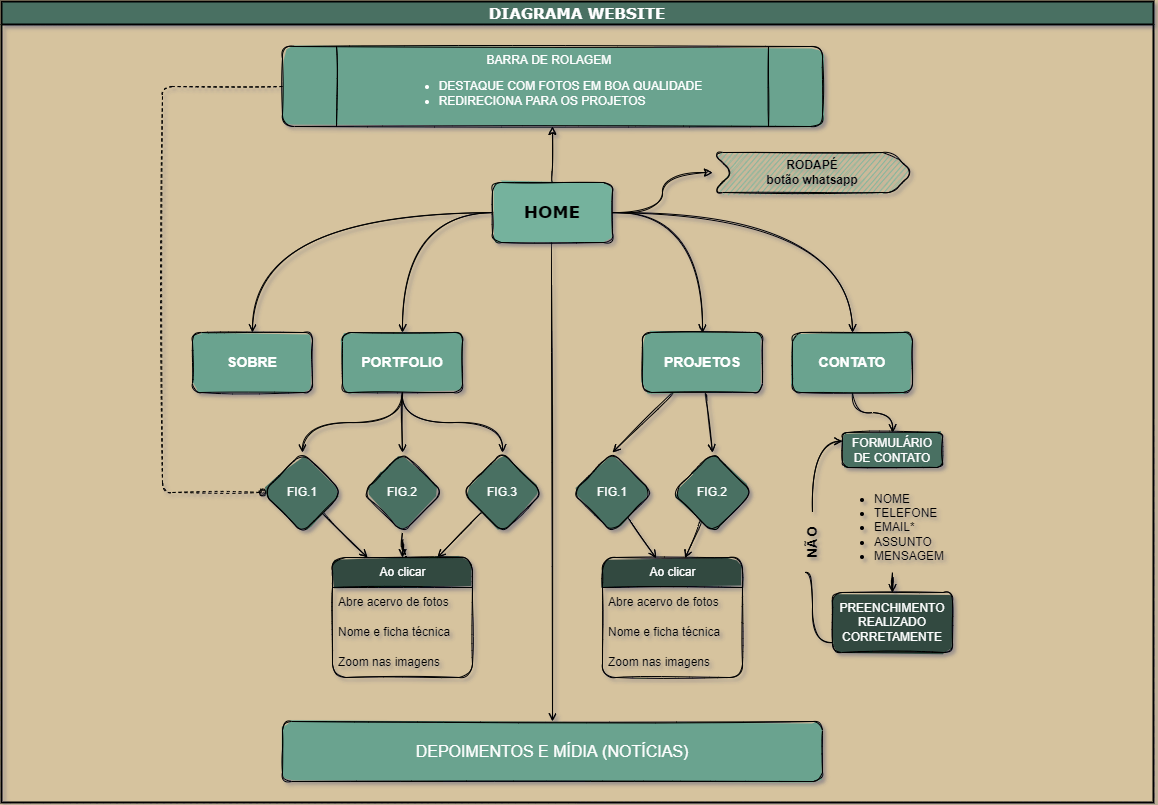

The diagram above was exported from draw.io. Its source (the exported page's mxGraphModel, read from the mxfile embedded in the PNG):
<mxGraphModel dx="1738" dy="1040" grid="1" gridSize="9" guides="1" tooltips="1" connect="1" arrows="1" fold="1" page="1" pageScale="1" pageWidth="1169" pageHeight="827" background="#D6C39E" math="0" shadow="1">
  <root>
    <mxCell id="0" />
    <mxCell id="1" parent="0" />
    <mxCell id="K2iPhS-2dE_Asu86Kgpd-11" value="" style="edgeStyle=orthogonalEdgeStyle;rounded=1;orthogonalLoop=1;jettySize=auto;html=1;sketch=1;curved=1;" edge="1" parent="1" source="K2iPhS-2dE_Asu86Kgpd-8" target="K2iPhS-2dE_Asu86Kgpd-10">
      <mxGeometry relative="1" as="geometry" />
    </mxCell>
    <mxCell id="K2iPhS-2dE_Asu86Kgpd-13" value="" style="edgeStyle=orthogonalEdgeStyle;rounded=1;orthogonalLoop=1;jettySize=auto;html=1;sketch=1;curved=1;" edge="1" parent="1" source="K2iPhS-2dE_Asu86Kgpd-8" target="K2iPhS-2dE_Asu86Kgpd-12">
      <mxGeometry relative="1" as="geometry" />
    </mxCell>
    <mxCell id="K2iPhS-2dE_Asu86Kgpd-15" value="" style="edgeStyle=orthogonalEdgeStyle;rounded=1;orthogonalLoop=1;jettySize=auto;html=1;fontFamily=Helvetica;fontSize=12;fontColor=default;endArrow=open;endFill=0;sketch=1;curved=1;" edge="1" parent="1" source="K2iPhS-2dE_Asu86Kgpd-8" target="K2iPhS-2dE_Asu86Kgpd-14">
      <mxGeometry relative="1" as="geometry" />
    </mxCell>
    <mxCell id="K2iPhS-2dE_Asu86Kgpd-17" value="" style="edgeStyle=orthogonalEdgeStyle;rounded=1;orthogonalLoop=1;jettySize=auto;html=1;fontFamily=Helvetica;fontSize=12;fontColor=default;endArrow=open;endFill=0;sketch=1;curved=1;" edge="1" parent="1" source="K2iPhS-2dE_Asu86Kgpd-8" target="K2iPhS-2dE_Asu86Kgpd-16">
      <mxGeometry relative="1" as="geometry" />
    </mxCell>
    <mxCell id="K2iPhS-2dE_Asu86Kgpd-21" value="" style="edgeStyle=orthogonalEdgeStyle;rounded=1;orthogonalLoop=1;jettySize=auto;html=1;fontFamily=Helvetica;fontSize=12;fontColor=default;endArrow=open;endFill=0;sketch=1;curved=1;" edge="1" parent="1" source="K2iPhS-2dE_Asu86Kgpd-8" target="K2iPhS-2dE_Asu86Kgpd-20">
      <mxGeometry relative="1" as="geometry" />
    </mxCell>
    <mxCell id="K2iPhS-2dE_Asu86Kgpd-23" value="" style="edgeStyle=orthogonalEdgeStyle;rounded=1;orthogonalLoop=1;jettySize=auto;html=1;fontFamily=Helvetica;fontSize=12;fontColor=default;endArrow=open;endFill=0;sketch=1;curved=1;" edge="1" parent="1" source="K2iPhS-2dE_Asu86Kgpd-8" target="K2iPhS-2dE_Asu86Kgpd-22">
      <mxGeometry relative="1" as="geometry" />
    </mxCell>
    <mxCell id="K2iPhS-2dE_Asu86Kgpd-25" value="" style="edgeStyle=orthogonalEdgeStyle;rounded=1;orthogonalLoop=1;jettySize=auto;html=1;fontFamily=Helvetica;fontSize=12;fontColor=default;endArrow=open;endFill=0;sketch=1;curved=1;" edge="1" parent="1" source="K2iPhS-2dE_Asu86Kgpd-8" target="K2iPhS-2dE_Asu86Kgpd-24">
      <mxGeometry relative="1" as="geometry" />
    </mxCell>
    <mxCell id="K2iPhS-2dE_Asu86Kgpd-8" value="&lt;b style=&quot;font-size: 17px;&quot;&gt;&lt;font style=&quot;font-size: 17px;&quot;&gt;HOME&lt;/font&gt;&lt;/b&gt;" style="rounded=1;whiteSpace=wrap;html=1;sketch=1;fillColor=#74B29D;fillStyle=solid;fontSize=17;fontFamily=Verdana;" vertex="1" parent="1">
      <mxGeometry x="500" y="199" width="120" height="60" as="geometry" />
    </mxCell>
    <mxCell id="K2iPhS-2dE_Asu86Kgpd-76" style="edgeStyle=elbowEdgeStyle;rounded=1;orthogonalLoop=1;jettySize=auto;html=1;entryX=0;entryY=0.5;entryDx=0;entryDy=0;fontFamily=Helvetica;fontSize=12;fontColor=default;endArrow=oval;endFill=1;dashed=1;sketch=1;" edge="1" parent="1" source="K2iPhS-2dE_Asu86Kgpd-10" target="K2iPhS-2dE_Asu86Kgpd-31">
      <mxGeometry relative="1" as="geometry">
        <Array as="points">
          <mxPoint x="170" y="319" />
        </Array>
      </mxGeometry>
    </mxCell>
    <mxCell id="K2iPhS-2dE_Asu86Kgpd-12" value="&lt;b&gt;RODAPÉ&lt;br&gt;botão whatsapp&lt;/b&gt;" style="shape=step;triangle=steptriangle;whiteSpace=wrap;html=1;fixedSize=1;rounded=1;sketch=1;fillStyle=hachure;fillColor=#74B29D;strokeColor=#000000;" vertex="1" parent="1">
      <mxGeometry x="720" y="169" width="200" height="40" as="geometry" />
    </mxCell>
    <mxCell id="K2iPhS-2dE_Asu86Kgpd-14" value="SOBRE" style="whiteSpace=wrap;html=1;rounded=1;sketch=1;fillColor=#6AA38F;strokeColor=#000000;fillStyle=solid;fontColor=#FFFFFF;fontStyle=1;fontSize=14;" vertex="1" parent="1">
      <mxGeometry x="200" y="349" width="120" height="60" as="geometry" />
    </mxCell>
    <mxCell id="K2iPhS-2dE_Asu86Kgpd-29" value="" style="edgeStyle=orthogonalEdgeStyle;rounded=1;orthogonalLoop=1;jettySize=auto;html=1;fontFamily=Helvetica;fontSize=12;fontColor=default;endArrow=open;endFill=0;sketch=1;curved=1;" edge="1" parent="1" source="K2iPhS-2dE_Asu86Kgpd-16" target="K2iPhS-2dE_Asu86Kgpd-28">
      <mxGeometry relative="1" as="geometry" />
    </mxCell>
    <mxCell id="K2iPhS-2dE_Asu86Kgpd-32" style="edgeStyle=orthogonalEdgeStyle;rounded=1;orthogonalLoop=1;jettySize=auto;html=1;entryX=0.5;entryY=0;entryDx=0;entryDy=0;fontFamily=Helvetica;fontSize=12;fontColor=default;endArrow=open;endFill=0;sketch=1;curved=1;" edge="1" parent="1" source="K2iPhS-2dE_Asu86Kgpd-16" target="K2iPhS-2dE_Asu86Kgpd-31">
      <mxGeometry relative="1" as="geometry" />
    </mxCell>
    <mxCell id="K2iPhS-2dE_Asu86Kgpd-33" style="edgeStyle=orthogonalEdgeStyle;rounded=1;orthogonalLoop=1;jettySize=auto;html=1;entryX=0.5;entryY=0;entryDx=0;entryDy=0;fontFamily=Helvetica;fontSize=12;fontColor=default;endArrow=open;endFill=0;sketch=1;curved=1;" edge="1" parent="1" source="K2iPhS-2dE_Asu86Kgpd-16" target="K2iPhS-2dE_Asu86Kgpd-30">
      <mxGeometry relative="1" as="geometry" />
    </mxCell>
    <mxCell id="K2iPhS-2dE_Asu86Kgpd-16" value="PORTFOLIO" style="whiteSpace=wrap;html=1;rounded=1;sketch=1;fillColor=#6AA38F;strokeColor=#000000;fillStyle=solid;fontColor=#FFFFFF;fontStyle=1;fontSize=14;" vertex="1" parent="1">
      <mxGeometry x="350" y="349" width="120" height="60" as="geometry" />
    </mxCell>
    <mxCell id="K2iPhS-2dE_Asu86Kgpd-18" style="edgeStyle=orthogonalEdgeStyle;rounded=1;orthogonalLoop=1;jettySize=auto;html=1;exitX=0.5;exitY=1;exitDx=0;exitDy=0;fontFamily=Helvetica;fontSize=12;fontColor=default;endArrow=open;endFill=0;sketch=1;curved=1;" edge="1" parent="1" source="K2iPhS-2dE_Asu86Kgpd-12" target="K2iPhS-2dE_Asu86Kgpd-12">
      <mxGeometry relative="1" as="geometry" />
    </mxCell>
    <mxCell id="K2iPhS-2dE_Asu86Kgpd-49" value="" style="edgeStyle=orthogonalEdgeStyle;rounded=1;orthogonalLoop=1;jettySize=auto;html=1;fontFamily=Helvetica;fontSize=12;fontColor=default;endArrow=open;endFill=0;sketch=1;curved=1;" edge="1" parent="1" source="K2iPhS-2dE_Asu86Kgpd-20" target="K2iPhS-2dE_Asu86Kgpd-48">
      <mxGeometry relative="1" as="geometry" />
    </mxCell>
    <mxCell id="K2iPhS-2dE_Asu86Kgpd-20" value="CONTATO" style="whiteSpace=wrap;html=1;rounded=1;sketch=1;fillColor=#6AA38F;strokeColor=#000000;fillStyle=solid;fontColor=#FFFFFF;fontStyle=1;fontSize=14;" vertex="1" parent="1">
      <mxGeometry x="800" y="349" width="120" height="60" as="geometry" />
    </mxCell>
    <mxCell id="K2iPhS-2dE_Asu86Kgpd-65" style="rounded=1;orthogonalLoop=1;jettySize=auto;html=1;entryX=0.5;entryY=0;entryDx=0;entryDy=0;fontFamily=Helvetica;fontSize=12;fontColor=default;endArrow=open;endFill=0;sketch=1;curved=1;" edge="1" parent="1" source="K2iPhS-2dE_Asu86Kgpd-22" target="K2iPhS-2dE_Asu86Kgpd-64">
      <mxGeometry relative="1" as="geometry" />
    </mxCell>
    <mxCell id="K2iPhS-2dE_Asu86Kgpd-66" style="rounded=1;orthogonalLoop=1;jettySize=auto;html=1;entryX=0.5;entryY=0;entryDx=0;entryDy=0;fontFamily=Helvetica;fontSize=12;fontColor=default;endArrow=open;endFill=0;sketch=1;curved=1;" edge="1" parent="1" source="K2iPhS-2dE_Asu86Kgpd-22" target="K2iPhS-2dE_Asu86Kgpd-63">
      <mxGeometry relative="1" as="geometry" />
    </mxCell>
    <mxCell id="K2iPhS-2dE_Asu86Kgpd-22" value="PROJETOS" style="whiteSpace=wrap;html=1;rounded=1;sketch=1;fillColor=#6AA38F;strokeColor=#000000;fillStyle=solid;fontColor=#FFFFFF;fontStyle=1;fontSize=14;" vertex="1" parent="1">
      <mxGeometry x="650" y="349" width="120" height="60" as="geometry" />
    </mxCell>
    <mxCell id="K2iPhS-2dE_Asu86Kgpd-24" value="DEPOIMENTOS E MÍDIA (NOTÍCIAS)" style="whiteSpace=wrap;html=1;rounded=1;sketch=1;fillColor=#6AA38F;strokeColor=#000000;fontColor=#FFFFFF;fillStyle=solid;fontSize=16;fontStyle=0;" vertex="1" parent="1">
      <mxGeometry x="290" y="738" width="540" height="60" as="geometry" />
    </mxCell>
    <mxCell id="K2iPhS-2dE_Asu86Kgpd-44" style="rounded=1;orthogonalLoop=1;jettySize=auto;html=1;fontFamily=Helvetica;fontSize=12;fontColor=default;endArrow=open;endFill=0;entryX=0.75;entryY=0;entryDx=0;entryDy=0;sketch=1;curved=1;" edge="1" parent="1" source="K2iPhS-2dE_Asu86Kgpd-28" target="K2iPhS-2dE_Asu86Kgpd-37">
      <mxGeometry relative="1" as="geometry" />
    </mxCell>
    <mxCell id="K2iPhS-2dE_Asu86Kgpd-28" value="FIG.3" style="rhombus;whiteSpace=wrap;html=1;rounded=1;sketch=1;fillColor=#497062;fontColor=#FFFFFF;fillStyle=solid;" vertex="1" parent="1">
      <mxGeometry x="470" y="469" width="80" height="80" as="geometry" />
    </mxCell>
    <mxCell id="K2iPhS-2dE_Asu86Kgpd-45" style="edgeStyle=orthogonalEdgeStyle;rounded=1;orthogonalLoop=1;jettySize=auto;html=1;entryX=0.5;entryY=0;entryDx=0;entryDy=0;fontFamily=Helvetica;fontSize=12;fontColor=default;endArrow=open;endFill=0;sketch=1;curved=1;" edge="1" parent="1" source="K2iPhS-2dE_Asu86Kgpd-30" target="K2iPhS-2dE_Asu86Kgpd-37">
      <mxGeometry relative="1" as="geometry" />
    </mxCell>
    <mxCell id="K2iPhS-2dE_Asu86Kgpd-30" value="FIG.2" style="rhombus;whiteSpace=wrap;html=1;rounded=1;sketch=1;fillColor=#497062;fontColor=#FFFFFF;fillStyle=solid;" vertex="1" parent="1">
      <mxGeometry x="370" y="469" width="80" height="80" as="geometry" />
    </mxCell>
    <mxCell id="K2iPhS-2dE_Asu86Kgpd-46" style="rounded=1;orthogonalLoop=1;jettySize=auto;html=1;entryX=0.25;entryY=0;entryDx=0;entryDy=0;fontFamily=Helvetica;fontSize=12;fontColor=default;endArrow=open;endFill=0;sketch=1;curved=1;" edge="1" parent="1" source="K2iPhS-2dE_Asu86Kgpd-31" target="K2iPhS-2dE_Asu86Kgpd-37">
      <mxGeometry relative="1" as="geometry" />
    </mxCell>
    <mxCell id="K2iPhS-2dE_Asu86Kgpd-31" value="FIG.1" style="rhombus;whiteSpace=wrap;html=1;rounded=1;sketch=1;fillColor=#497062;fontColor=#FFFFFF;fillStyle=solid;" vertex="1" parent="1">
      <mxGeometry x="270" y="469" width="80" height="80" as="geometry" />
    </mxCell>
    <mxCell id="K2iPhS-2dE_Asu86Kgpd-37" value="Ao clicar" style="swimlane;fontStyle=0;childLayout=stackLayout;horizontal=1;startSize=30;horizontalStack=0;resizeParent=1;resizeParentMax=0;resizeLast=0;collapsible=1;marginBottom=0;rounded=1;fontFamily=Helvetica;fontSize=12;fontColor=#FFFFFF;strokeColor=default;fillColor=#304A41;html=1;sketch=1;fillStyle=solid;" vertex="1" parent="1">
      <mxGeometry x="340" y="574" width="140" height="120" as="geometry" />
    </mxCell>
    <mxCell id="K2iPhS-2dE_Asu86Kgpd-38" value="Abre acervo de fotos" style="text;strokeColor=none;fillColor=none;align=left;verticalAlign=middle;spacingLeft=4;spacingRight=4;overflow=hidden;points=[[0,0.5],[1,0.5]];portConstraint=eastwest;rotatable=0;rounded=1;fontFamily=Helvetica;fontSize=12;fontColor=default;html=1;sketch=1;" vertex="1" parent="K2iPhS-2dE_Asu86Kgpd-37">
      <mxGeometry y="30" width="140" height="30" as="geometry" />
    </mxCell>
    <mxCell id="K2iPhS-2dE_Asu86Kgpd-39" value="Nome e ficha técnica" style="text;strokeColor=none;fillColor=none;align=left;verticalAlign=middle;spacingLeft=4;spacingRight=4;overflow=hidden;points=[[0,0.5],[1,0.5]];portConstraint=eastwest;rotatable=0;rounded=1;fontFamily=Helvetica;fontSize=12;fontColor=default;html=1;sketch=1;" vertex="1" parent="K2iPhS-2dE_Asu86Kgpd-37">
      <mxGeometry y="60" width="140" height="30" as="geometry" />
    </mxCell>
    <mxCell id="K2iPhS-2dE_Asu86Kgpd-40" value="Zoom nas imagens" style="text;strokeColor=none;fillColor=none;align=left;verticalAlign=middle;spacingLeft=4;spacingRight=4;overflow=hidden;points=[[0,0.5],[1,0.5]];portConstraint=eastwest;rotatable=0;rounded=1;fontFamily=Helvetica;fontSize=12;fontColor=default;html=1;sketch=1;" vertex="1" parent="K2iPhS-2dE_Asu86Kgpd-37">
      <mxGeometry y="90" width="140" height="30" as="geometry" />
    </mxCell>
    <mxCell id="K2iPhS-2dE_Asu86Kgpd-48" value="FORMULÁRIO DE CONTATO" style="whiteSpace=wrap;html=1;rounded=1;sketch=1;fillColor=#497062;fontColor=#FFFFFF;fillStyle=solid;" vertex="1" parent="1">
      <mxGeometry x="850" y="449" width="100" height="35" as="geometry" />
    </mxCell>
    <mxCell id="K2iPhS-2dE_Asu86Kgpd-53" value="" style="edgeStyle=orthogonalEdgeStyle;rounded=1;orthogonalLoop=1;jettySize=auto;html=1;fontFamily=Helvetica;fontSize=12;fontColor=default;endArrow=open;endFill=0;sketch=1;curved=1;" edge="1" parent="1" source="K2iPhS-2dE_Asu86Kgpd-50" target="K2iPhS-2dE_Asu86Kgpd-52">
      <mxGeometry relative="1" as="geometry" />
    </mxCell>
    <mxCell id="K2iPhS-2dE_Asu86Kgpd-50" value="&lt;ul&gt;&lt;li&gt;NOME&lt;/li&gt;&lt;li&gt;TELEFONE&lt;/li&gt;&lt;li&gt;EMAIL*&amp;nbsp;&lt;/li&gt;&lt;li&gt;ASSUNTO&lt;/li&gt;&lt;li&gt;MENSAGEM&lt;/li&gt;&lt;/ul&gt;" style="text;html=1;strokeColor=none;fillColor=none;align=left;verticalAlign=middle;whiteSpace=wrap;rounded=1;fontFamily=Helvetica;fontSize=12;fontColor=default;sketch=1;" vertex="1" parent="1">
      <mxGeometry x="840" y="499" width="120" height="90" as="geometry" />
    </mxCell>
    <mxCell id="K2iPhS-2dE_Asu86Kgpd-58" style="edgeStyle=orthogonalEdgeStyle;rounded=1;orthogonalLoop=1;jettySize=auto;html=1;entryX=0;entryY=0.25;entryDx=0;entryDy=0;fontFamily=Helvetica;fontSize=12;fontColor=default;endArrow=open;endFill=0;startArrow=none;sketch=1;curved=1;" edge="1" parent="1" source="K2iPhS-2dE_Asu86Kgpd-59" target="K2iPhS-2dE_Asu86Kgpd-48">
      <mxGeometry relative="1" as="geometry">
        <Array as="points">
          <mxPoint x="820" y="458" />
        </Array>
      </mxGeometry>
    </mxCell>
    <mxCell id="K2iPhS-2dE_Asu86Kgpd-52" value="PREENCHIMENTO REALIZADO CORRETAMENTE" style="whiteSpace=wrap;html=1;rounded=1;fontFamily=Helvetica;fontSize=12;fontColor=#FFFFFF;strokeColor=default;fillColor=#304A41;sketch=1;fillStyle=solid;" vertex="1" parent="1">
      <mxGeometry x="840" y="609" width="120" height="60" as="geometry" />
    </mxCell>
    <mxCell id="K2iPhS-2dE_Asu86Kgpd-59" value="NÃO" style="text;html=1;strokeColor=none;fillColor=none;align=center;verticalAlign=middle;whiteSpace=wrap;rounded=1;fontFamily=Helvetica;fontSize=14;fontColor=default;rotation=-90;sketch=1;glass=0;shadow=0;fontStyle=1;" vertex="1" parent="1">
      <mxGeometry x="790" y="544" width="60" height="30" as="geometry" />
    </mxCell>
    <mxCell id="K2iPhS-2dE_Asu86Kgpd-60" value="" style="edgeStyle=orthogonalEdgeStyle;rounded=1;orthogonalLoop=1;jettySize=auto;html=1;entryX=0;entryY=0.25;entryDx=0;entryDy=0;fontFamily=Helvetica;fontSize=12;fontColor=default;endArrow=none;endFill=0;sketch=1;curved=1;" edge="1" parent="1" source="K2iPhS-2dE_Asu86Kgpd-52" target="K2iPhS-2dE_Asu86Kgpd-59">
      <mxGeometry relative="1" as="geometry">
        <mxPoint x="840" y="659" as="sourcePoint" />
        <mxPoint x="850" y="457.75" as="targetPoint" />
        <Array as="points">
          <mxPoint x="820" y="659" />
        </Array>
      </mxGeometry>
    </mxCell>
    <mxCell id="K2iPhS-2dE_Asu86Kgpd-75" style="edgeStyle=none;rounded=1;orthogonalLoop=1;jettySize=auto;html=1;entryX=0.59;entryY=0.005;entryDx=0;entryDy=0;entryPerimeter=0;fontFamily=Helvetica;fontSize=12;fontColor=default;endArrow=open;endFill=0;sketch=1;curved=1;" edge="1" parent="1" source="K2iPhS-2dE_Asu86Kgpd-63" target="K2iPhS-2dE_Asu86Kgpd-67">
      <mxGeometry relative="1" as="geometry" />
    </mxCell>
    <mxCell id="K2iPhS-2dE_Asu86Kgpd-63" value="FIG.2" style="rhombus;whiteSpace=wrap;html=1;rounded=1;sketch=1;fillColor=#497062;fontColor=#FFFFFF;fillStyle=solid;" vertex="1" parent="1">
      <mxGeometry x="680" y="469" width="80" height="80" as="geometry" />
    </mxCell>
    <mxCell id="K2iPhS-2dE_Asu86Kgpd-74" style="edgeStyle=none;rounded=1;orthogonalLoop=1;jettySize=auto;html=1;entryX=0.383;entryY=0.005;entryDx=0;entryDy=0;entryPerimeter=0;fontFamily=Helvetica;fontSize=12;fontColor=default;endArrow=open;endFill=0;sketch=1;curved=1;" edge="1" parent="1" source="K2iPhS-2dE_Asu86Kgpd-64" target="K2iPhS-2dE_Asu86Kgpd-67">
      <mxGeometry relative="1" as="geometry" />
    </mxCell>
    <mxCell id="K2iPhS-2dE_Asu86Kgpd-64" value="FIG.1" style="rhombus;whiteSpace=wrap;html=1;rounded=1;sketch=1;fillColor=#497062;fontColor=#FFFFFF;fillStyle=solid;" vertex="1" parent="1">
      <mxGeometry x="580" y="469" width="80" height="80" as="geometry" />
    </mxCell>
    <mxCell id="K2iPhS-2dE_Asu86Kgpd-67" value="Ao clicar" style="swimlane;fontStyle=0;childLayout=stackLayout;horizontal=1;startSize=30;horizontalStack=0;resizeParent=1;resizeParentMax=0;resizeLast=0;collapsible=1;marginBottom=0;rounded=1;fontFamily=Helvetica;fontSize=12;fontColor=#FFFFFF;strokeColor=default;fillColor=#304A41;html=1;sketch=1;fillStyle=solid;" vertex="1" parent="1">
      <mxGeometry x="610" y="574" width="140" height="120" as="geometry" />
    </mxCell>
    <mxCell id="K2iPhS-2dE_Asu86Kgpd-68" value="Abre acervo de fotos" style="text;strokeColor=none;fillColor=none;align=left;verticalAlign=middle;spacingLeft=4;spacingRight=4;overflow=hidden;points=[[0,0.5],[1,0.5]];portConstraint=eastwest;rotatable=0;rounded=1;fontFamily=Helvetica;fontSize=12;fontColor=default;html=1;sketch=1;" vertex="1" parent="K2iPhS-2dE_Asu86Kgpd-67">
      <mxGeometry y="30" width="140" height="30" as="geometry" />
    </mxCell>
    <mxCell id="K2iPhS-2dE_Asu86Kgpd-69" value="Nome e ficha técnica" style="text;strokeColor=none;fillColor=none;align=left;verticalAlign=middle;spacingLeft=4;spacingRight=4;overflow=hidden;points=[[0,0.5],[1,0.5]];portConstraint=eastwest;rotatable=0;rounded=1;fontFamily=Helvetica;fontSize=12;fontColor=default;html=1;sketch=1;" vertex="1" parent="K2iPhS-2dE_Asu86Kgpd-67">
      <mxGeometry y="60" width="140" height="30" as="geometry" />
    </mxCell>
    <mxCell id="K2iPhS-2dE_Asu86Kgpd-70" value="Zoom nas imagens" style="text;strokeColor=none;fillColor=none;align=left;verticalAlign=middle;spacingLeft=4;spacingRight=4;overflow=hidden;points=[[0,0.5],[1,0.5]];portConstraint=eastwest;rotatable=0;rounded=1;fontFamily=Helvetica;fontSize=12;fontColor=default;html=1;sketch=1;" vertex="1" parent="K2iPhS-2dE_Asu86Kgpd-67">
      <mxGeometry y="90" width="140" height="30" as="geometry" />
    </mxCell>
    <mxCell id="K2iPhS-2dE_Asu86Kgpd-92" value="DIAGRAMA WEBSITE" style="swimlane;rounded=0;shadow=0;glass=0;labelBackgroundColor=none;sketch=0;hachureGap=4;fillStyle=solid;fontFamily=Verdana;fontSize=15;fontColor=#FFFFFF;fillColor=#497062;swimlaneLine=1;perimeterSpacing=3;strokeWidth=2;" vertex="1" parent="1">
      <mxGeometry x="9" y="18" width="1152" height="801" as="geometry" />
    </mxCell>
    <mxCell id="K2iPhS-2dE_Asu86Kgpd-10" value="&lt;span&gt;BARRA DE ROLAGEM&amp;nbsp;&lt;br&gt;&lt;/span&gt;&lt;div style=&quot;text-align: left;&quot;&gt;&lt;ul&gt;&lt;li&gt;&lt;span style=&quot;background-color: initial;&quot;&gt;&lt;span&gt;DESTAQUE COM FOTOS EM BOA QUALIDADE&lt;/span&gt;&lt;/span&gt;&lt;/li&gt;&lt;li&gt;&lt;span style=&quot;background-color: initial;&quot;&gt;&lt;span&gt;REDIRECIONA PARA OS PROJETOS&amp;nbsp;&lt;/span&gt;&lt;/span&gt;&lt;/li&gt;&lt;/ul&gt;&lt;/div&gt;" style="shape=process;whiteSpace=wrap;html=1;backgroundOutline=1;rounded=1;sketch=1;fillColor=#6AA38F;strokeColor=#000000;fillStyle=solid;fontColor=#FFFFFF;fontStyle=0" vertex="1" parent="K2iPhS-2dE_Asu86Kgpd-92">
      <mxGeometry x="281" y="45" width="540" height="80" as="geometry" />
    </mxCell>
  </root>
</mxGraphModel>